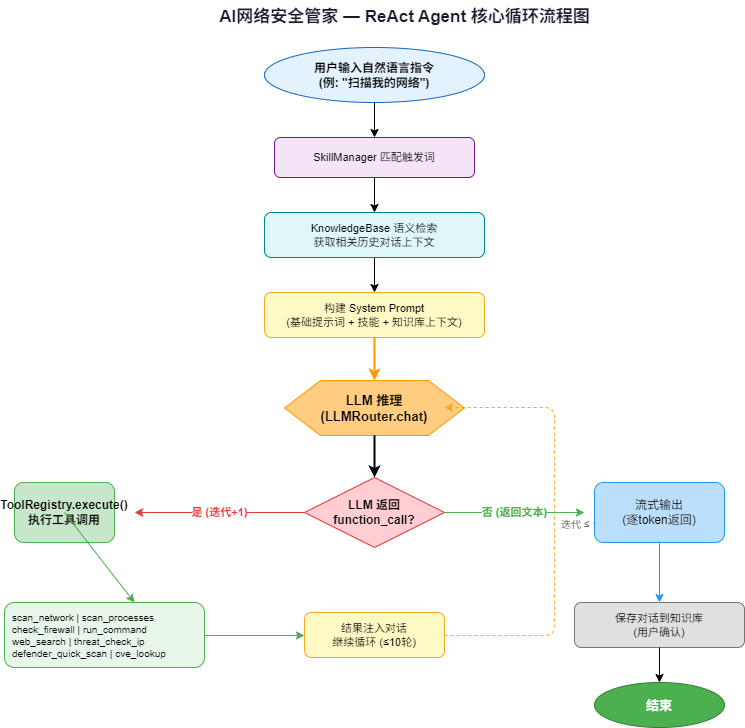

The diagram above was exported from draw.io. Its source (the exported page's mxGraphModel, read from the mxfile embedded in the PNG):
<mxGraphModel dx="1276" dy="606" grid="1" gridSize="10" guides="1" tooltips="1" connect="1" arrows="1" fold="1" page="1" pageScale="1" pageWidth="900" pageHeight="800" math="0" shadow="0">
  <root>
    <mxCell id="0" />
    <mxCell id="1" parent="0" />
    <mxCell id="title" value="AI网络安全管家 — ReAct Agent 核心循环流程图" style="text;html=1;strokeColor=none;fillColor=none;align=center;fontSize=17;fontStyle=1;fontColor=#1a1a2e;" parent="1" vertex="1">
      <mxGeometry x="150" y="8" width="600" height="35" as="geometry" />
    </mxCell>
    <mxCell id="user_input" value="用户输入自然语言指令&#10;(例: &quot;扫描我的网络&quot;)" style="ellipse;whiteSpace=wrap;html=1;fillColor=#e3f2fd;strokeColor=#1565c0;fontSize=12;fontStyle=1;" parent="1" vertex="1">
      <mxGeometry x="310" y="55" width="220" height="55" as="geometry" />
    </mxCell>
    <mxCell id="a1" style="endArrow=classic;html=1;" parent="1" edge="1">
      <mxGeometry relative="1" as="geometry">
        <mxPoint x="420" y="110" as="sourcePoint" />
        <mxPoint x="420" y="145" as="targetPoint" />
      </mxGeometry>
    </mxCell>
    <mxCell id="skill_match" value="SkillManager 匹配触发词" style="rounded=1;whiteSpace=wrap;html=1;fillColor=#f3e5f5;strokeColor=#6a1b9a;fontSize=11;" parent="1" vertex="1">
      <mxGeometry x="320" y="145" width="200" height="40" as="geometry" />
    </mxCell>
    <mxCell id="a2" style="endArrow=classic;html=1;" parent="1" edge="1">
      <mxGeometry relative="1" as="geometry">
        <mxPoint x="420" y="185" as="sourcePoint" />
        <mxPoint x="420" y="220" as="targetPoint" />
      </mxGeometry>
    </mxCell>
    <mxCell id="kb_search" value="KnowledgeBase 语义检索&#10;获取相关历史对话上下文" style="rounded=1;whiteSpace=wrap;html=1;fillColor=#e0f7fa;strokeColor=#00838f;fontSize=11;" parent="1" vertex="1">
      <mxGeometry x="310" y="220" width="220" height="45" as="geometry" />
    </mxCell>
    <mxCell id="a3" style="endArrow=classic;html=1;" parent="1" edge="1">
      <mxGeometry relative="1" as="geometry">
        <mxPoint x="420" y="265" as="sourcePoint" />
        <mxPoint x="420" y="300" as="targetPoint" />
      </mxGeometry>
    </mxCell>
    <mxCell id="build_prompt" value="构建 System Prompt&#10;(基础提示词 + 技能 + 知识库上下文)" style="rounded=1;whiteSpace=wrap;html=1;fillColor=#fff9c4;strokeColor=#f9a825;fontSize=11;" parent="1" vertex="1">
      <mxGeometry x="310" y="300" width="220" height="45" as="geometry" />
    </mxCell>
    <mxCell id="a4" style="endArrow=classic;html=1;strokeWidth=2;strokeColor=#ff9800;" parent="1" edge="1">
      <mxGeometry relative="1" as="geometry">
        <mxPoint x="420" y="345" as="sourcePoint" />
        <mxPoint x="420" y="388" as="targetPoint" />
      </mxGeometry>
    </mxCell>
    <mxCell id="loop_begin" value="LLM 推理&#10;(LLMRouter.chat)" style="shape=hexagon;perimeter=hexagonPerimeter2;whiteSpace=wrap;html=1;fillColor=#ffcc80;strokeColor=#ff9800;fontSize=13;fontStyle=1;size=0.2;" parent="1" vertex="1">
      <mxGeometry x="330" y="388" width="180" height="55" as="geometry" />
    </mxCell>
    <mxCell id="a5" style="endArrow=classic;html=1;strokeWidth=2;" parent="1" edge="1">
      <mxGeometry relative="1" as="geometry">
        <mxPoint x="420" y="443" as="sourcePoint" />
        <mxPoint x="420" y="485" as="targetPoint" />
      </mxGeometry>
    </mxCell>
    <mxCell id="decision" value="LLM 返回&#10;function_call?" style="rhombus;whiteSpace=wrap;html=1;fillColor=#ffcdd2;strokeColor=#e53935;fontSize=12;fontStyle=1;" parent="1" vertex="1">
      <mxGeometry x="350" y="485" width="140" height="70" as="geometry" />
    </mxCell>
    <mxCell id="a6" value="是 (迭代+1)" style="endArrow=classic;html=1;strokeColor=#e53935;fontStyle=1;fontColor=#e53935;" parent="1" edge="1">
      <mxGeometry relative="1" as="geometry">
        <mxPoint x="350" y="520" as="sourcePoint" />
        <mxPoint x="180" y="520" as="targetPoint" />
      </mxGeometry>
    </mxCell>
    <mxCell id="tool_exec" value="ToolRegistry.execute()&#10;执行工具调用" style="rounded=1;whiteSpace=wrap;html=1;fillColor=#c8e6c9;strokeColor=#4caf50;fontSize=12;fontStyle=1;" parent="1" vertex="1">
      <mxGeometry x="60" y="490" width="100" height="60" as="geometry" />
    </mxCell>
    <mxCell id="a7" style="endArrow=classic;html=1;strokeColor=#4caf50;" parent="1" edge="1">
      <mxGeometry relative="1" as="geometry">
        <mxPoint x="110" y="520" as="sourcePoint" />
        <mxPoint x="180" y="610" as="targetPoint" />
      </mxGeometry>
    </mxCell>
    <mxCell id="tool_types" value="scan_network | scan_processes&#10;check_firewall | run_command&#10;web_search | threat_check_ip&#10;defender_quick_scan | cve_lookup" style="rounded=1;whiteSpace=wrap;html=1;fillColor=#e8f5e9;strokeColor=#4caf50;fontSize=10;align=left;spacingLeft=6;" parent="1" vertex="1">
      <mxGeometry x="50" y="610" width="200" height="65" as="geometry" />
    </mxCell>
    <mxCell id="a8" style="endArrow=classic;html=1;strokeColor=#4caf50;" parent="1" edge="1">
      <mxGeometry relative="1" as="geometry">
        <mxPoint x="250" y="643" as="sourcePoint" />
        <mxPoint x="350" y="643" as="targetPoint" />
      </mxGeometry>
    </mxCell>
    <mxCell id="inject" value="结果注入对话&#10;继续循环 (≤10轮)" style="rounded=1;whiteSpace=wrap;html=1;fillColor=#fff9c4;strokeColor=#f9a825;fontSize=11;" parent="1" vertex="1">
      <mxGeometry x="350" y="620" width="140" height="45" as="geometry" />
    </mxCell>
    <mxCell id="a9" style="endArrow=classic;html=1;strokeColor=#f9a825;dashed=1;" parent="1" edge="1">
      <mxGeometry relative="1" as="geometry">
        <mxPoint x="490" y="643" as="sourcePoint" />
        <mxPoint x="490" y="415" as="targetPoint" />
        <Array as="points">
          <mxPoint x="600" y="643" />
          <mxPoint x="600" y="415" />
        </Array>
      </mxGeometry>
    </mxCell>
    <mxCell id="loop_count" value="迭代 ≤ 10" style="text;html=1;strokeColor=none;fillColor=none;fontSize=10;fontColor=#666;" parent="1" vertex="1">
      <mxGeometry x="605" y="520" width="55" height="20" as="geometry" />
    </mxCell>
    <mxCell id="a10" value="否 (返回文本)" style="endArrow=classic;html=1;strokeColor=#4caf50;fontStyle=1;fontColor=#4caf50;" parent="1" edge="1">
      <mxGeometry relative="1" as="geometry">
        <mxPoint x="490" y="520" as="sourcePoint" />
        <mxPoint x="630" y="520" as="targetPoint" />
      </mxGeometry>
    </mxCell>
    <mxCell id="stream" value="流式输出&#10;(逐token返回)" style="rounded=1;whiteSpace=wrap;html=1;fillColor=#bbdefb;strokeColor=#2196f3;fontSize=12;" parent="1" vertex="1">
      <mxGeometry x="640" y="490" width="130" height="60" as="geometry" />
    </mxCell>
    <mxCell id="a11" style="endArrow=classic;html=1;strokeColor=#2196f3;" parent="1" edge="1">
      <mxGeometry relative="1" as="geometry">
        <mxPoint x="705" y="550" as="sourcePoint" />
        <mxPoint x="705" y="610" as="targetPoint" />
      </mxGeometry>
    </mxCell>
    <mxCell id="save" value="保存对话到知识库&#10;(用户确认)" style="rounded=1;whiteSpace=wrap;html=1;fillColor=#e0e0e0;strokeColor=#757575;fontSize=11;" parent="1" vertex="1">
      <mxGeometry x="620" y="610" width="170" height="45" as="geometry" />
    </mxCell>
    <mxCell id="a12" style="endArrow=classic;html=1;" parent="1" edge="1">
      <mxGeometry relative="1" as="geometry">
        <mxPoint x="705" y="655" as="sourcePoint" />
        <mxPoint x="705" y="690" as="targetPoint" />
      </mxGeometry>
    </mxCell>
    <mxCell id="end" value="结束" style="ellipse;whiteSpace=wrap;html=1;fillColor=#4caf50;strokeColor=#2e7d32;fontColor=#fff;fontSize=13;fontStyle=1;" parent="1" vertex="1">
      <mxGeometry x="640" y="690" width="130" height="45" as="geometry" />
    </mxCell>
  </root>
</mxGraphModel>